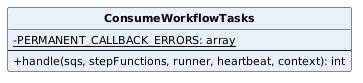

The diagram above was rendered by PlantUML. Its source (embedded in the PNG):
@startuml
skinparam classAttributeIconSize 0
skinparam classFontStyle bold
skinparam classFontSize 13
skinparam classAttributeFontSize 11
skinparam shadowing false
hide circle
class ConsumeWorkflowTasks #E8F1FA {
  -{static} PERMANENT_CALLBACK_ERRORS: array
  --
  +handle(sqs, stepFunctions, runner, heartbeat, context): int
}
@enduml